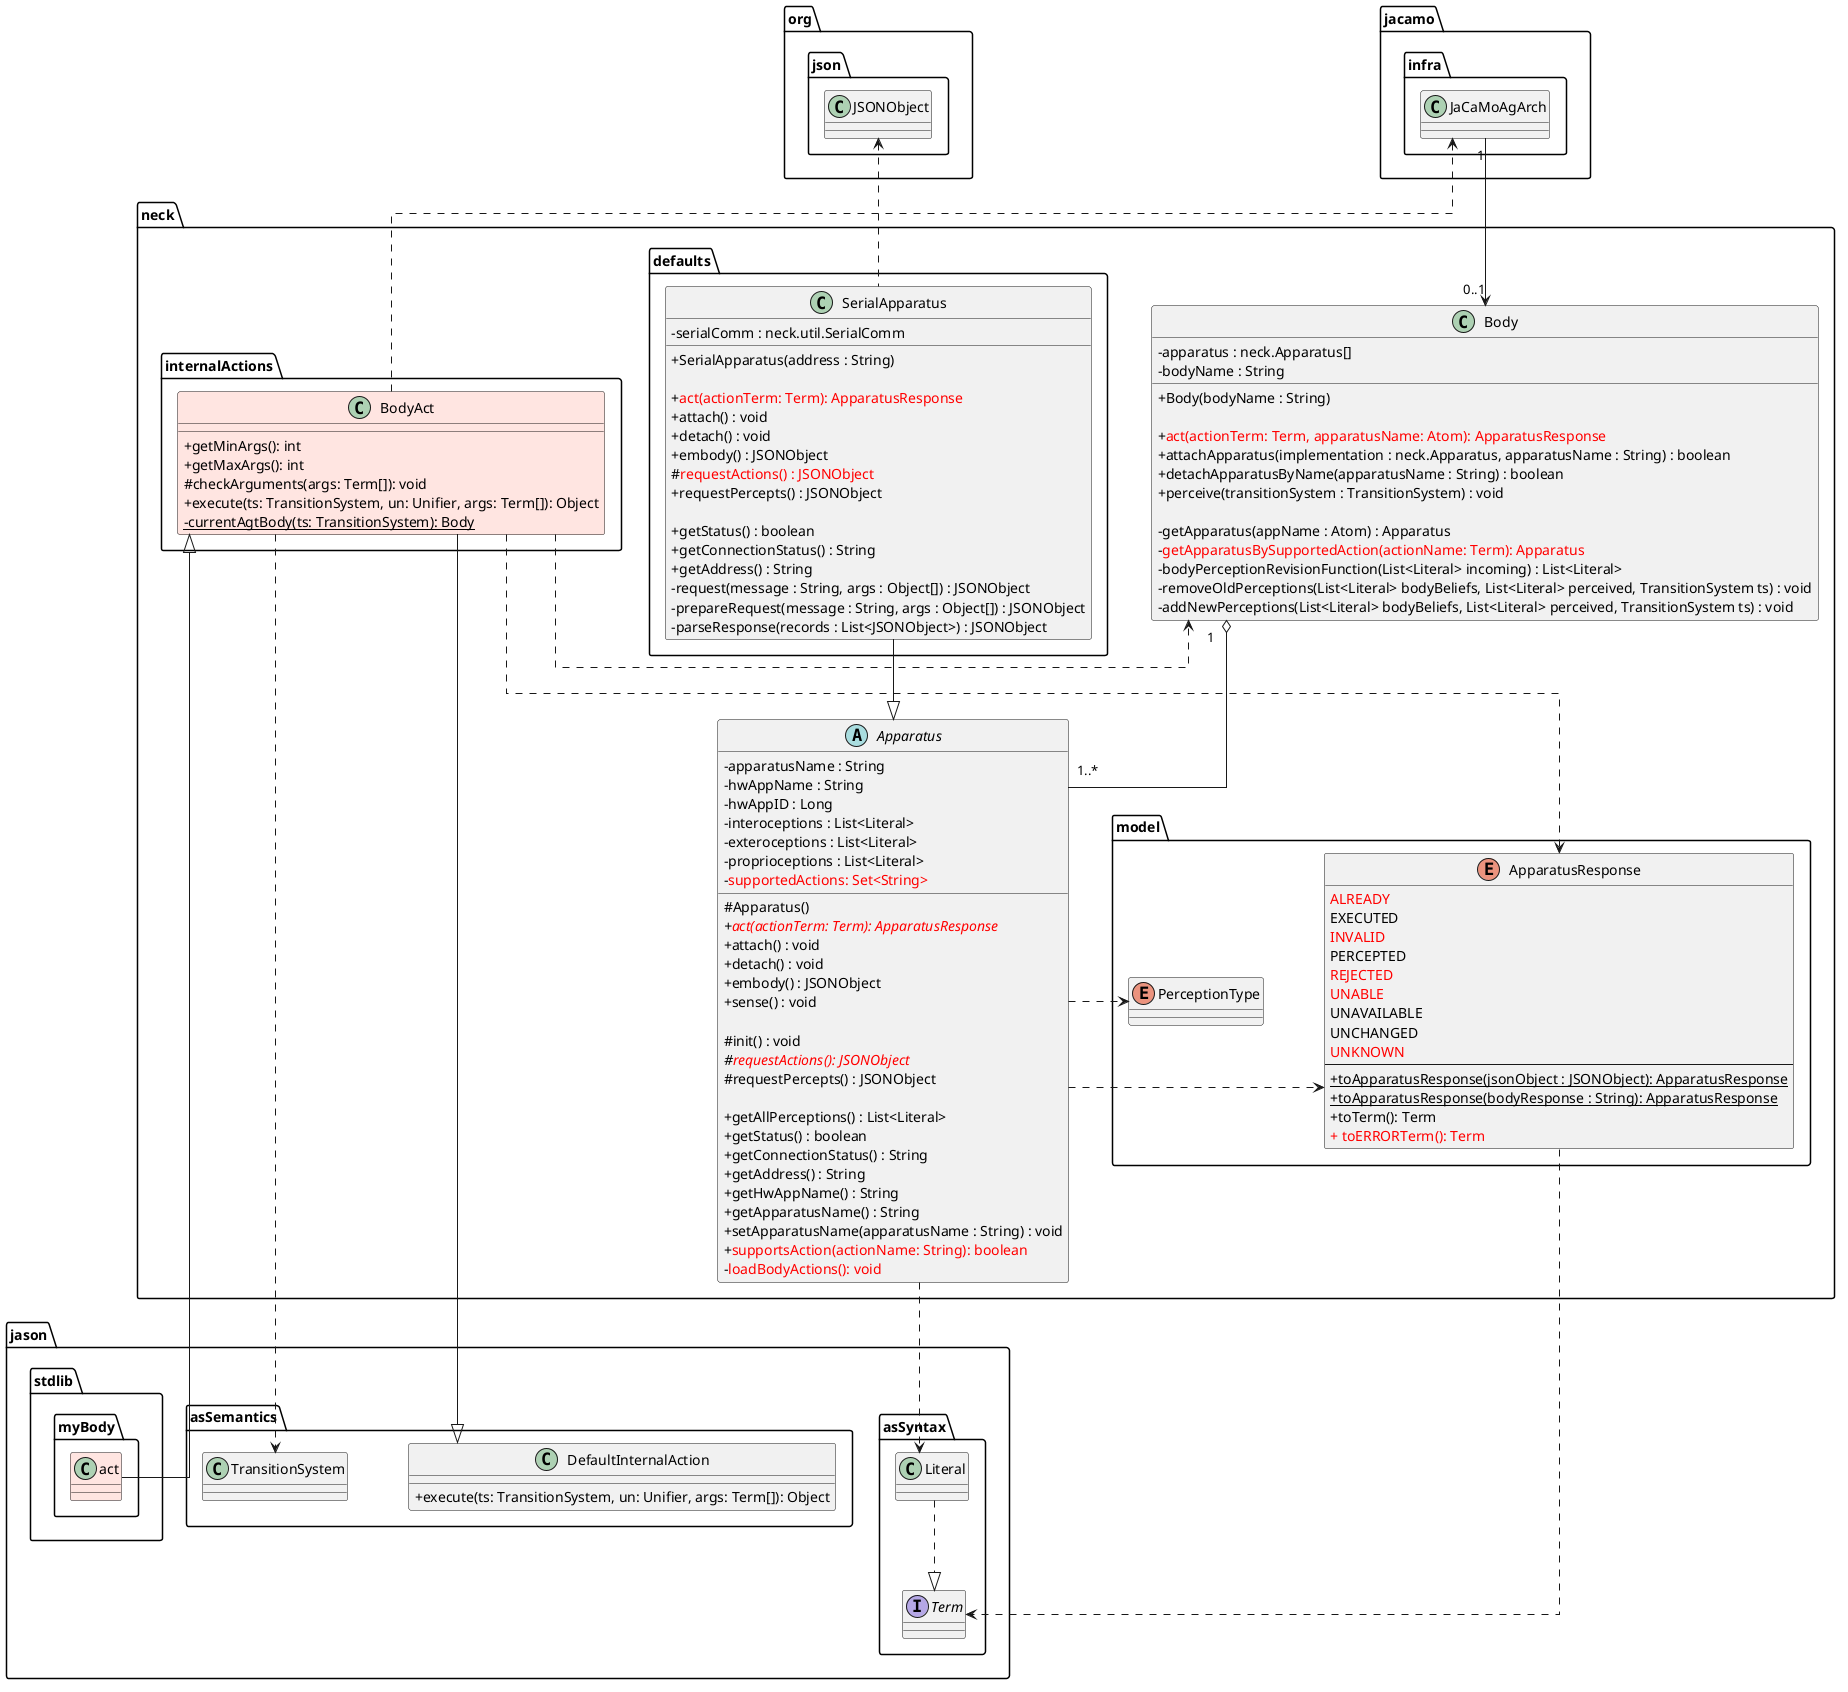

The diagram above was rendered by PlantUML. Its source (embedded in the PNG):
@startuml

  top to bottom direction

 skinparam classAttributeIconSize 0
 skinparam packageStyle folder
 skinparam linetype ortho
 skinparam linetype ortho
 skinparam nodesep 60
 skinparam ranksep 80

package org{
  package json{
    class JSONObject
  }
}



' ============================================================
' JASON
' ============================================================
package jason {

  package "stdlib" {
    package "myBody" {
        class "act" as myBodyAct #MistyRose
    }
  }

  package "asSemantics" as pkg_jason_semantics {

      class "TransitionSystem" as TransitionSystem

      class "DefaultInternalAction" as DefaultInternalAction {
          + execute(ts: TransitionSystem, un: Unifier, args: Term[]): Object
      }

  }

  package "asSyntax" as pkg_jason_syntax {

    interface "Term" as Term

    class "Literal" as Literal

    Literal ..|> Term

  }
}





' ============================================================
' JACAMO
' ============================================================
package jacamo {



  package "infra" as pkg_infra {
    class "JaCaMoAgArch" as JaCaMoAgArch {
    }
  }

}

' ============================================================
' NECK
' ============================================================

package "neck" as pkg_neck {

  
  package "model" as pkg_model {
    enum "PerceptionType" as PerceptionType  {}

    enum "ApparatusResponse" as ApparatusResponse  {
        <color:red>ALREADY</color>
        EXECUTED
        <color:red>INVALID</color>
        PERCEPTED
        <color:red>REJECTED</color>
        <color:red>UNABLE</color>
        UNAVAILABLE
        UNCHANGED
        <color:red>UNKNOWN</color>
        --
        {static} + toApparatusResponse(jsonObject : JSONObject): ApparatusResponse
        {static} + toApparatusResponse(bodyResponse : String): ApparatusResponse
        + toTerm(): Term
        <color:red>+ toERRORTerm(): Term</color>
    }
  }

  package "internalActions" as internalActions {
    class "BodyAct" as Act #MistyRose {
    +getMinArgs(): int
    +getMaxArgs(): int
    #checkArguments(args: Term[]): void
    +execute(ts: TransitionSystem, un: Unifier, args: Term[]): Object
    {static} -currentAgtBody(ts: TransitionSystem): Body
    }
  }

  Act <|-- myBodyAct

  class "Body" as Body {

      - apparatus : neck.Apparatus[]
      - bodyName : String

      + Body(bodyName : String)

      + <color:red>act(actionTerm: Term, apparatusName: Atom): ApparatusResponse</color>      
      + attachApparatus(implementation : neck.Apparatus, apparatusName : String) : boolean
      + detachApparatusByName(apparatusName : String) : boolean
      + perceive(transitionSystem : TransitionSystem) : void

      - getApparatus(appName : Atom) : Apparatus
      - <color:red>getApparatusBySupportedAction(actionName: Term): Apparatus</color>
      - bodyPerceptionRevisionFunction(List<Literal> incoming) : List<Literal>
      - removeOldPerceptions(List<Literal> bodyBeliefs, List<Literal> perceived, TransitionSystem ts) : void
      - addNewPerceptions(List<Literal> bodyBeliefs, List<Literal> perceived, TransitionSystem ts) : void


  }

  Act ..> TransitionSystem 

  Apparatus ..> ApparatusResponse
  ApparatusResponse ..> Term
  Apparatus ..> Literal



  abstract class "Apparatus" as Apparatus {

      - apparatusName : String
      - hwAppName : String
      - hwAppID : Long
      - interoceptions : List<Literal>
      - exteroceptions : List<Literal>
      - proprioceptions : List<Literal>
      - <color:red>supportedActions: Set<String></color>

      # Apparatus()
      {abstract} + <color:red>act(actionTerm: Term): ApparatusResponse</color>
      + attach() : void
      + detach() : void
      + embody() : JSONObject
      + sense() : void

      # init() : void
      {abstract} # <color:red>requestActions(): JSONObject</color>
      # requestPercepts() : JSONObject

      + getAllPerceptions() : List<Literal>
      + getStatus() : boolean
      + getConnectionStatus() : String
      + getAddress() : String
      + getHwAppName() : String
      + getApparatusName() : String
      + setApparatusName(apparatusName : String) : void
      + <color:red>supportsAction(actionName: String): boolean</color>
      - <color:red>loadBodyActions(): void</color>
      
      
    }
    
    


    package "defaults" as pkg_defaults {
      class "SerialApparatus" as SerialApparatus {

      - serialComm : neck.util.SerialComm

      + SerialApparatus(address : String)

      + <color:red>act(actionTerm: Term): ApparatusResponse</color>
      + attach() : void
      + detach() : void
      + embody() : JSONObject
      # <color:red>requestActions() : JSONObject</color>
      + requestPercepts() : JSONObject

      + getStatus() : boolean
      + getConnectionStatus() : String
      + getAddress() : String
      
      - request(message : String, args : Object[]) : JSONObject
      - prepareRequest(message : String, args : Object[]) : JSONObject
      - parseResponse(records : List<JSONObject>) : JSONObject
      }

      
    }

  
}


' ============================================================
' RELAÇÕES
' ============================================================

' A ação interna do NECK estende a ação interna padrão do Jason
Act --|> DefaultInternalAction

' ' A ação interna acessa o corpo pela arquitetura do agente
 Act ..> JaCaMoAgArch
' Act ..> Body

' ' A ação interna utiliza a resposta corporal
' Act ..> ApparatusResponse


Act ..[norank]> Body
Act ..[norank]> ApparatusResponse


Apparatus ..> PerceptionType

JaCaMoAgArch "1" --> "0..1" Body 

Body "1" o-- "1..*" Apparatus

SerialApparatus --|> Apparatus

JSONObject <..SerialApparatus

' ============================================================
' ORGANIZAÇÃO VISUAL
' ============================================================

' Model à esquerda do Apparatus
ApparatusResponse -[hidden]right- Apparatus

' Jason abaixo do NECK
Apparatus -[hidden]down- Literal

' JaCaMo acima do NECK
JaCaMoAgArch -[hidden]down- Body
@enduml